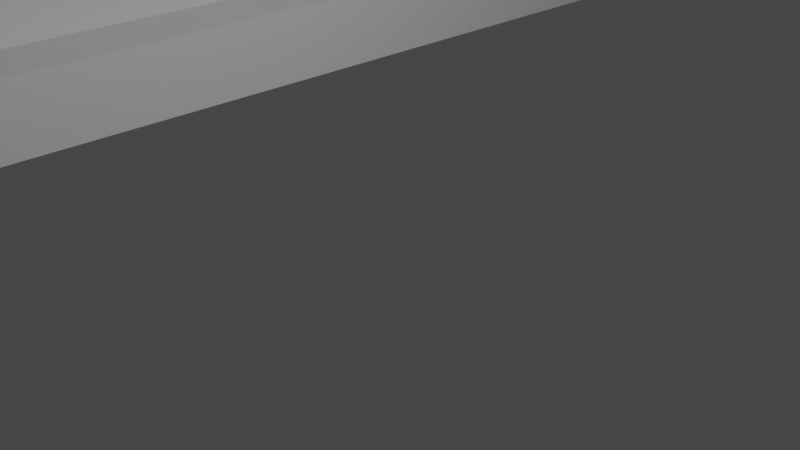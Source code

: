 # Source: shelfMount_mount.blend  (saved by Blender 2.90.8; exported with 4.5.12 LTS)
import bpy
from mathutils import Matrix  # noqa: F401  (used for matrix-valued properties, if any)

bpy.ops.wm.read_factory_settings(use_empty=True)
scene = bpy.context.scene
scene.name = 'Scene'

# ---- collections
col_collection = bpy.data.collections.new('Collection'); scene.collection.children.link(col_collection)

# ---- world
world_world = bpy.data.worlds.new('World'); scene.world = world_world
world_world.use_nodes = True; world_world.node_tree.nodes.clear()
_N = world_world.node_tree.nodes; _L = world_world.node_tree.links
n0 = _N.new('ShaderNodeOutputWorld'); n0.name = 'World Output'; n0.location = (300, 300)
n1 = _N.new('ShaderNodeBackground'); n1.name = 'Background'; n1.location = (10, 300)
n1.inputs[0].default_value = (0.05088, 0.05088, 0.05088, 1.0)
_L.new(n1.outputs[0], n0.inputs[0])
n0.is_active_output = True
world_world.color = (0.05088, 0.05088, 0.05088)
world_world.use_sun_shadow = False
world_world.sun_shadow_jitter_overblur = 0.0

# ---- cameras
cam_camera = bpy.data.cameras.new('Camera')
cam_camera.clip_end = 100.0
cam_camera.ortho_scale = 7.314

# ---- lights
light_light = bpy.data.lights.new('Light', 'POINT')
light_light.transmission_factor = 0.0
light_light.energy = 1000.0
light_light.shadow_soft_size = 0.1
light_light.shadow_maximum_resolution = 0.006
light_light.use_absolute_resolution = True

# ---- meshes
me_cube_012 = bpy.data.meshes.new('Cube.012')
me_cube_012.from_pydata([(0.3636, -0.9091, -0.9091), (0.3636, -0.9091, 0.9091), (0.3636, 0.9091, -0.9091), (0.3636, 0.9091, 0.9091), (0.9091, 0.9091, -0.9091), (0.9091, 0.9091, 0.9091), (0.9091, 0.6364, 0.9091), (0.9091, 0.6364, -0.6364), (0.7273, 0.9091, 0.9091), (0.7273, 0.9091, -0.9091), (0.7273, 0.6364, 0.9091), (0.7273, 0.6364, -0.6364), (0.7273, -0.6364, 0.9091), (0.7273, -0.6364, -0.6364), (0.9091, -0.6364, 0.9091), (0.9091, -0.6364, -0.6364), (0.9091, -0.9091, -0.9091), (0.9091, -0.9091, 0.9091), (0.7273, -0.9091, 0.9091), (0.7273, -0.9091, -0.9091), (-1.0, -1.0, -1.0), (-1.0, -1.0, 1.0), (-1.0, 1.0, -1.0), (-1.0, 1.0, 1.0), (1.0, -1.0, -1.0), (1.0, -1.0, 1.0), (1.0, 1.0, -1.0), (1.0, 1.0, 1.0), (0.9091, 0.6364, 1.0), (0.7273, 0.6364, 1.0), (0.3636, 0.9091, 1.0), (0.7273, 0.9091, 1.0), (0.9091, 0.9091, 1.0), (1.0, 0.9091, 0.9091), (0.3636, -0.9091, 1.0), (0.7273, -0.6364, 1.0), (0.9091, -0.6364, 1.0), (1.0, -0.9091, 0.9091), (1.0, -0.9091, 1.0), (0.9091, -0.9091, 1.0), (0.7273, -0.9091, 1.0), (1.0, 0.9091, 1.0), (1.0, 0.9091, -0.9091), (1.0, -0.9091, -0.9091), (0.1818, -1.0, -0.8636), (0.1818, 1.0, -0.8636), (0.1818, -1.0, 0.8636), (0.1818, 1.0, 0.8636), (-1.0, -1.0, 0.8636), (-1.0, 1.0, 0.8636), (-1.0, -1.0, -0.8636), (-1.0, 1.0, -0.8636)], [], [(0, 2, 3, 1), (2, 9, 8, 3), (7, 11, 13, 15), (5, 32, 28, 6), (7, 4, 5, 6), (10, 8, 9, 11), (4, 42, 33, 5), (11, 7, 6, 10), (14, 17, 16, 15), (15, 13, 12, 14), (13, 19, 18, 12), (19, 0, 1, 18), (9, 19, 13, 11), (4, 7, 15, 16), (0, 19, 9, 2), (14, 36, 39, 17), (1, 34, 40, 18), (17, 39, 38, 37), (6, 28, 29, 10), (12, 35, 36, 14), (18, 40, 35, 12), (3, 30, 34, 1), (10, 29, 31, 8), (8, 31, 30, 3), (20, 50, 51, 22), (22, 51, 45, 47, 49, 23, 27, 26), (26, 27, 41, 33, 42, 43, 37, 38, 25, 24), (24, 25, 21, 48, 46, 44, 50, 20), (22, 26, 24, 20), (27, 23, 21, 25, 38, 39, 36, 35, 40, 34, 30, 31, 29, 28, 32, 41), (43, 16, 17, 37), (42, 4, 16, 43), (32, 5, 33, 41), (49, 48, 21, 23), (45, 44, 46, 47), (44, 45, 51, 50), (47, 46, 48, 49)])
_uv = me_cube_012.uv_layers.new(name='UVMap')
_uv.uv.foreach_set('vector', [0.375, 0.0, 0.375, 0.25, 0.625, 0.25, 0.625, 0.0, 0.375, 0.25, 0.375, 0.3, 0.625, 0.3, 0.625, 0.25, 0.4038, 0.75, 0.4038, 1.0, 0.4038, 0.25, 0.4038, 0.5, 0.5962, 0.625, 0.5962, 0.625, 0.5962, 0.75, 0.5962, 0.75, 0.4038, 0.75, 0.4038, 0.625, 0.5962, 0.625, 0.5962, 0.75, 0.5962, 0.0, 0.5962, 0.125, 0.4038, 0.125, 0.4038, 0.0, 0.375, 0.325, 0.375, 0.3375, 0.625, 0.3375, 0.625, 0.325, 0.4038, 1.0, 0.4038, 0.75, 0.5962, 0.75, 0.5962, 1.0, 0.5962, 0.5, 0.5962, 0.625, 0.4038, 0.625, 0.4038, 0.5, 0.4038, 0.5, 0.4038, 0.25, 0.5962, 0.25, 0.5962, 0.5, 0.4038, 0.25, 0.4038, 0.125, 0.5962, 0.125, 0.5962, 0.25, 0.375, 0.95, 0.375, 1.0, 0.625, 1.0, 0.625, 0.95, 0.4038, 0.125, 0.4038, 0.125, 0.4038, 0.25, 0.4038, 1.0, 0.4038, 0.625, 0.4038, 0.75, 0.4038, 0.5, 0.4038, 0.625, 0.375, 1.0, 0.375, 0.95, 0.4038, 0.125, 0.375, 0.25, 0.5962, 0.5, 0.5962, 0.5, 0.5962, 0.625, 0.5962, 0.625, 0.625, 1.0, 0.625, 1.0, 0.625, 0.95, 0.625, 0.95, 0.625, 0.925, 0.625, 0.925, 0.625, 0.9125, 0.625, 0.9125, 0.5962, 0.75, 0.5962, 0.75, 0.5962, 1.0, 0.5962, 1.0, 0.5962, 0.25, 0.5962, 0.25, 0.5962, 0.5, 0.5962, 0.5, 0.5962, 0.125, 0.5962, 0.125, 0.5962, 0.25, 0.5962, 0.25, 0.625, 0.25, 0.625, 0.25, 0.625, 0.0, 0.625, 0.0, 0.5962, 0.0, 0.5962, 0.0, 0.5962, 0.125, 0.5962, 0.125, 0.625, 0.3, 0.625, 0.3, 0.625, 0.25, 0.625, 0.25, 0.375, 0.0, 0.392, 0.0, 0.392, 0.25, 0.375, 0.25, 0.375, 0.25, 0.392, 0.25, 0.392, 0.3977, 0.608, 0.3977, 0.608, 0.25, 0.625, 0.25, 0.625, 0.5, 0.375, 0.5, 0.375, 0.5, 0.625, 0.5, 0.625, 0.5114, 0.6136, 0.5114, 0.3864, 0.5114, 0.3864, 0.7386, 0.6136, 0.7386, 0.625, 0.7386, 0.625, 0.75, 0.375, 0.75, 0.375, 0.75, 0.625, 0.75, 0.625, 1.0, 0.608, 1.0, 0.608, 0.8523, 0.392, 0.8523, 0.392, 1.0, 0.375, 1.0, 0.125, 0.5, 0.375, 0.5, 0.375, 0.75, 0.125, 0.75, 0.625, 0.5, 0.875, 0.5, 0.875, 0.75, 0.625, 0.75, 0.625, 0.7386, 0.6364, 0.7386, 0.6364, 0.7045, 0.6591, 0.7045, 0.6591, 0.7386, 0.7045, 0.7386, 0.7045, 0.5114, 0.6591, 0.5114, 0.6591, 0.5455, 0.6364, 0.5455, 0.6364, 0.5114, 0.625, 0.5114, 0.375, 0.9125, 0.375, 0.925, 0.625, 0.925, 0.625, 0.9125, 0.4018, 0.6161, 0.4038, 0.625, 0.375, 0.925, 0.375, 0.9125, 0.625, 0.325, 0.625, 0.325, 0.625, 0.3375, 0.625, 0.3375, 0.608, 0.25, 0.608, 0.0, 0.625, 0.0, 0.625, 0.25, 0.375, 0.5284, 0.375, 0.7216, 0.625, 0.7216, 0.625, 0.5284, 0.375, 0.7216, 0.375, 0.5284, 0.2396, 0.5284, 0.2396, 0.7216, 0.625, 0.5284, 0.625, 0.7216, 0.7604, 0.7216, 0.7604, 0.5284])
me_cube_012.use_remesh_fix_poles = True
me_cube_012.use_remesh_preserve_attributes = False
me_cube_012.use_mirror_vertex_groups = False
me_cube_012.update()

# ---- objects
ob_light = bpy.data.objects.new('Light', light_light)
ob_camera = bpy.data.objects.new('Camera', cam_camera)
ob_shelfmount = bpy.data.objects.new('ShelfMount', me_cube_012)

# ---- transforms, parenting, visibility, modifiers, constraints
ob_light.location = (4.076, 1.005, 5.904)
ob_light.rotation_euler = (0.6503, 0.05522, 1.866)
ob_light.lock_rotations_4d = False
ob_light.empty_display_type = 'ARROWS'
ob_light.color = (0.0, 0.0, 0.0, 0.0)
ob_light.lineart.crease_threshold = 0.0
ob_camera.location = (7.359, -6.926, 4.958)
ob_camera.rotation_euler = (1.109, 0.0, 0.8149)
ob_camera.lock_rotations_4d = False
ob_camera.empty_display_type = 'ARROWS'
ob_camera.color = (0.0, 0.0, 0.0, 0.0)
ob_camera.display_type = 'WIRE'
ob_camera.lineart.crease_threshold = 0.0
ob_shelfmount.location = (-15.0, 0.0, 11.0)
ob_shelfmount.scale = (11.0, 11.0, 11.0)
ob_shelfmount.lineart.crease_threshold = 0.0

# ---- collection membership
col_collection.objects.link(ob_light)
col_collection.objects.link(ob_camera)
col_collection.objects.link(ob_shelfmount)

# ---- scene / render settings (as saved in the file)
scene.camera = ob_camera
scene.frame_start = 1; scene.frame_end = 250; scene.frame_set(1)
scene.render.engine = 'BLENDER_EEVEE_NEXT'
scene.cycles.use_denoising = False
scene.cycles.samples = 128
scene.cycles.sampling_pattern = 'TABULATED_SOBOL'
scene.cycles.use_adaptive_sampling = False
scene.cycles.use_light_tree = False
scene.view_settings.view_transform = 'Filmic'
bpy.context.view_layer.update()
